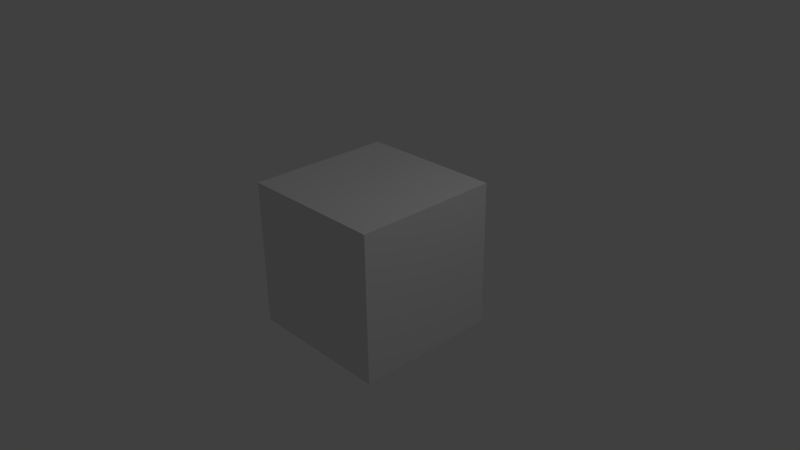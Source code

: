 # Source: TexturedCube.blend  (saved by Blender 2.71.0; exported with 4.5.12 LTS)
import bpy
from mathutils import Matrix  # noqa: F401  (used for matrix-valued properties, if any)

bpy.ops.wm.read_factory_settings(use_empty=True)
scene = bpy.context.scene
scene.name = 'Scene'

# ---- collections
col_collection_1 = bpy.data.collections.new('Collection 1'); scene.collection.children.link(col_collection_1)

# ---- materials (node trees are filled in below, after node groups)
mat_material = bpy.data.materials.new('Material')
mat_material.alpha_threshold = 0.0
mat_material.use_transparent_shadow = False
mat_material.roughness = 0.5
mat_material.line_color = (0.0, 0.0, 0.0, 1.0)

# ---- material node trees

# ---- world
world_world = bpy.data.worlds.new('World'); scene.world = world_world
world_world.color = (0.05088, 0.05088, 0.05088)
world_world.use_sun_shadow = False
world_world.sun_shadow_jitter_overblur = 0.0
world_world.cycles.sampling_method = 'MANUAL'
world_world.cycles.sample_map_resolution = 256

# ---- cameras
cam_camera = bpy.data.cameras.new('Camera')
cam_camera.clip_end = 100.0
cam_camera.lens = 35.0
cam_camera.sensor_width = 32.0
cam_camera.sensor_height = 18.0
cam_camera.ortho_scale = 7.314
cam_camera.dof.focus_distance = 0.0
cam_camera.dof.aperture_fstop = 128.0

# ---- lights
light_lamp = bpy.data.lights.new('Lamp', 'POINT')
light_lamp.transmission_factor = 0.0
light_lamp.cutoff_distance = 30.0
light_lamp.energy = 100.0
light_lamp.shadow_buffer_clip_start = 1.001
light_lamp.shadow_soft_size = 0.1
light_lamp.shadow_maximum_resolution = 0.006
light_lamp.use_absolute_resolution = True
light_lamp.cycles.use_multiple_importance_sampling = False

# ---- meshes
me_cube = bpy.data.meshes.new('Cube')
me_cube.from_pydata([(1.0, 1.0, -1.0), (1.0, -1.0, -1.0), (-1.0, -1.0, -1.0), (-1.0, 1.0, -1.0), (1.0, 1.0, 1.0), (1.0, -1.0, 1.0), (-1.0, -1.0, 1.0), (-1.0, 1.0, 1.0)], [], [(1, 2, 3), (7, 6, 5), (0, 4, 5), (1, 5, 6), (6, 7, 3), (0, 3, 7), (0, 1, 3), (4, 7, 5), (1, 0, 5), (2, 1, 6), (2, 6, 3), (4, 0, 7)])
_uv = me_cube.uv_layers.new(name='UVMap')
_uv.uv.foreach_set('vector', [8.671e-05, 0.75, 0.25, 0.75, 0.25, 0.9999, 0.5, 0.9999, 0.5, 0.75, 0.75, 0.75, 0.25, 0.25, 0.5, 0.25, 0.5, 0.5, 0.25, 0.5, 0.5, 0.5, 0.5, 0.75, 0.5, 0.75, 0.5, 0.9999, 0.25, 0.9999, 0.25, 0.25, 0.25, 8.659e-05, 0.5, 8.748e-05, 8.659e-05, 0.9999, 8.671e-05, 0.75, 0.25, 0.9999, 0.75, 0.9999, 0.5, 0.9999, 0.75, 0.75, 0.25, 0.5, 0.25, 0.25, 0.5, 0.5, 0.25, 0.75, 0.25, 0.5, 0.5, 0.75, 0.25, 0.75, 0.5, 0.75, 0.25, 0.9999, 0.5, 0.25, 0.25, 0.25, 0.5, 8.748e-05])
me_cube.materials.append(mat_material)
me_cube.use_remesh_preserve_volume = False
me_cube.use_remesh_preserve_attributes = False
me_cube.use_mirror_vertex_groups = False
me_cube.update()

# ---- objects
ob_cube = bpy.data.objects.new('Cube', me_cube)
ob_lamp = bpy.data.objects.new('Lamp', light_lamp)
ob_camera = bpy.data.objects.new('Camera', cam_camera)

# ---- transforms, parenting, visibility, modifiers, constraints
ob_cube.location = (0.0, 0.0, 0.0)
ob_cube.lock_rotations_4d = False
ob_cube.empty_display_type = 'ARROWS'
ob_cube.lineart.crease_threshold = 0.0
ob_lamp.location = (4.076, 1.005, 5.904)
ob_lamp.rotation_euler = (0.6503, 0.05522, 1.866)
ob_lamp.lock_rotations_4d = False
ob_lamp.empty_display_type = 'ARROWS'
ob_lamp.color = (0.0, 0.0, 0.0, 0.0)
ob_lamp.lineart.crease_threshold = 0.0
ob_camera.location = (7.481, -6.508, 5.344)
ob_camera.rotation_euler = (1.109, 0.01082, 0.8149)
ob_camera.lock_rotations_4d = False
ob_camera.empty_display_type = 'ARROWS'
ob_camera.color = (0.0, 0.0, 0.0, 0.0)
ob_camera.display_type = 'WIRE'
ob_camera.lineart.crease_threshold = 0.0

# ---- collection membership
col_collection_1.objects.link(ob_cube)
col_collection_1.objects.link(ob_lamp)
col_collection_1.objects.link(ob_camera)

# ---- scene / render settings (as saved in the file)
scene.camera = ob_camera
scene.frame_start = 1; scene.frame_end = 250; scene.frame_set(1)
scene.render.engine = 'BLENDER_EEVEE_NEXT'
scene.render.resolution_percentage = 50
scene.render.dither_intensity = 0.0
scene.cycles.use_denoising = False
scene.cycles.samples = 10
scene.cycles.sampling_pattern = 'TABULATED_SOBOL'
scene.cycles.light_sampling_threshold = 0.0
scene.cycles.use_adaptive_sampling = False
scene.cycles.use_light_tree = False
scene.cycles.blur_glossy = 0.0
scene.cycles.volume_bounces = 1
scene.cycles.pixel_filter_type = 'GAUSSIAN'
scene.cycles.sample_clamp_indirect = 0.0
scene.view_settings.view_transform = 'Standard'
bpy.context.view_layer.update()

